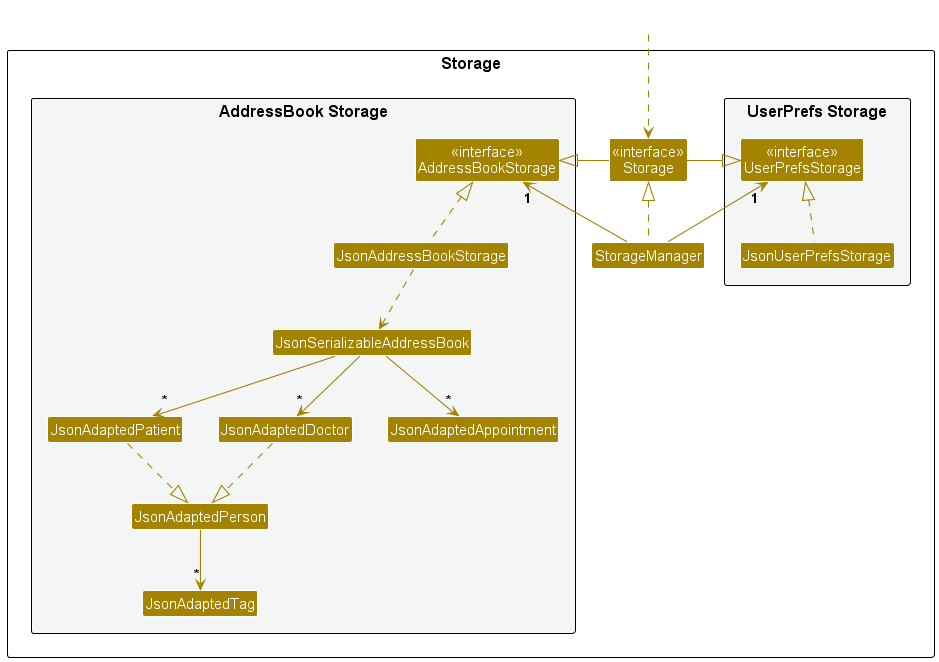

The diagram above was rendered by PlantUML. Its source (embedded in the PNG):
@startuml
!include style.puml
skinparam arrowThickness 1.1
skinparam arrowColor STORAGE_COLOR
skinparam classBackgroundColor STORAGE_COLOR

package Storage as StoragePackage {

package "UserPrefs Storage" #F4F6F6{
Class "<<interface>>\nUserPrefsStorage" as UserPrefsStorage
Class JsonUserPrefsStorage
}

Class "<<interface>>\nStorage" as Storage
Class StorageManager

package "AddressBook Storage" #F4F6F6{
Class "<<interface>>\nAddressBookStorage" as AddressBookStorage
Class JsonAddressBookStorage
Class JsonSerializableAddressBook
Class JsonAdaptedPatient
Class JsonAdaptedDoctor
Class JsonAdaptedAppointment
Class JsonAdaptedPerson
Class JsonAdaptedTag
}

}

Class HiddenOutside #FFFFFF
HiddenOutside ..> Storage

StorageManager .up.|> Storage
StorageManager -up-> "1" UserPrefsStorage
StorageManager -up-> "1" AddressBookStorage

Storage -left-|> UserPrefsStorage
Storage -right-|> AddressBookStorage

JsonUserPrefsStorage .up.|> UserPrefsStorage
JsonAddressBookStorage .up.|> AddressBookStorage
JsonAddressBookStorage ..> JsonSerializableAddressBook
JsonSerializableAddressBook --> "*" JsonAdaptedPatient
JsonSerializableAddressBook --> "*" JsonAdaptedDoctor
JsonSerializableAddressBook --> "*" JsonAdaptedAppointment
JsonAdaptedPatient ..|> JsonAdaptedPerson
JsonAdaptedDoctor ..|> JsonAdaptedPerson
JsonAdaptedPerson --> "*" JsonAdaptedTag

@enduml